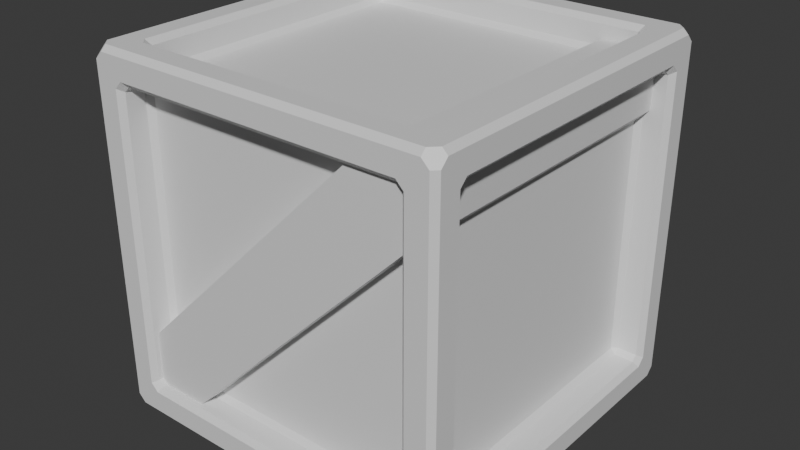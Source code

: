 # Source: box.blend  (saved by Blender 4.5.90; exported with 4.5.12 LTS)
import bpy
from mathutils import Matrix  # noqa: F401  (used for matrix-valued properties, if any)

bpy.ops.wm.read_factory_settings(use_empty=True)
scene = bpy.context.scene
scene.name = 'Scene'

# ---- collections
col_collection = bpy.data.collections.new('Collection'); scene.collection.children.link(col_collection)

# ---- materials (node trees are filled in below, after node groups)
mat_material = bpy.data.materials.new('Material')
mat_material.alpha_threshold = 0.0
mat_material.roughness = 0.5
mat_material.line_color = (0.0, 0.0, 0.0, 1.0)
mat_material_001 = bpy.data.materials.new('Material.001')
mat_material_001.alpha_threshold = 0.0
mat_material_001.roughness = 0.5
mat_material_001.line_color = (0.0, 0.0, 0.0, 1.0)

# ---- material node trees
mat_material.use_nodes = True; mat_material.node_tree.nodes.clear()
_N = mat_material.node_tree.nodes; _L = mat_material.node_tree.links
n0 = _N.new('ShaderNodeOutputMaterial'); n0.name = 'Material Output'; n0.location = (200, 100)
n1 = _N.new('ShaderNodeBsdfPrincipled'); n1.name = 'Principled BSDF'; n1.location = (-200, 100)
n1.inputs[3].default_value = 1.45
_L.new(n1.outputs[0], n0.inputs[0])
n0.is_active_output = True
mat_material_001.use_nodes = True; mat_material_001.node_tree.nodes.clear()
_N = mat_material_001.node_tree.nodes; _L = mat_material_001.node_tree.links
n0 = _N.new('ShaderNodeOutputMaterial'); n0.name = 'Material Output'; n0.location = (200, 100)
n1 = _N.new('ShaderNodeBsdfPrincipled'); n1.name = 'Principled BSDF'; n1.location = (-200, 100)
n1.inputs[3].default_value = 1.45
_L.new(n1.outputs[0], n0.inputs[0])
n0.is_active_output = True

# ---- world
world_world = bpy.data.worlds.new('World'); scene.world = world_world
world_world.use_nodes = True; world_world.node_tree.nodes.clear()
_N = world_world.node_tree.nodes; _L = world_world.node_tree.links
n0 = _N.new('ShaderNodeOutputWorld'); n0.name = 'World Output'; n0.location = (200, 100)
n1 = _N.new('ShaderNodeBackground'); n1.name = 'Background'; n1.location = (-200, 100)
n1.inputs[0].default_value = (0.05088, 0.05088, 0.05088, 1.0)
_L.new(n1.outputs[0], n0.inputs[0])
n0.is_active_output = True
world_world.color = (0.05088, 0.05088, 0.05088)
world_world.sun_shadow_jitter_overblur = 0.0

# ---- meshes
me_cube = bpy.data.meshes.new('Cube')
me_cube.from_pydata([(0.2912, 0.3, 0.2788), (0.2788, 0.3, 0.2912), (0.2788, 0.2912, 0.3), (0.2912, 0.2788, 0.3), (0.3, 0.2788, 0.2912), (0.3, 0.2912, 0.2788), (0.2788, 0.3, -0.2912), (0.2912, 0.3, -0.2788), (0.3, 0.2912, -0.2788), (0.3, 0.2788, -0.2912), (0.2912, 0.2788, -0.3), (0.2788, 0.2912, -0.3), (0.3, -0.2912, 0.2788), (0.3, -0.2788, 0.2912), (0.2912, -0.2788, 0.3), (0.2788, -0.2912, 0.3), (0.2788, -0.3, 0.2912), (0.2912, -0.3, 0.2788), (0.3, -0.2912, -0.2788), (0.2912, -0.3, -0.2788), (0.2788, -0.3, -0.2912), (0.2788, -0.2912, -0.3), (0.2912, -0.2788, -0.3), (0.3, -0.2788, -0.2912), (-0.2912, 0.3, 0.2788), (-0.3, 0.2912, 0.2788), (-0.3, 0.2788, 0.2912), (-0.2912, 0.2788, 0.3), (-0.2788, 0.2912, 0.3), (-0.2788, 0.3, 0.2912), (-0.2912, 0.2788, -0.3), (-0.3, 0.2788, -0.2912), (-0.3, 0.2912, -0.2788), (-0.2912, 0.3, -0.2788), (-0.2788, 0.3, -0.2912), (-0.2788, 0.2912, -0.3), (-0.3, -0.2912, 0.2788), (-0.2912, -0.3, 0.2788), (-0.2788, -0.3, 0.2912), (-0.2788, -0.2912, 0.3), (-0.2912, -0.2788, 0.3), (-0.3, -0.2788, 0.2912), (-0.2912, -0.2788, -0.3), (-0.2788, -0.2912, -0.3), (-0.2788, -0.3, -0.2912), (-0.2912, -0.3, -0.2788), (-0.3, -0.2912, -0.2788), (-0.3, -0.2788, -0.2912), (0.2379, 0.2467, 0.2587), (0.2379, 0.2379, 0.2499), (0.2467, 0.2379, 0.2587), (-0.2379, 0.2467, 0.2587), (-0.2467, 0.2379, 0.2587), (-0.2379, 0.2379, 0.2499), (-0.2467, -0.2379, 0.2587), (-0.2379, -0.2467, 0.2587), (-0.2379, -0.2379, 0.2499), (0.2467, -0.2379, 0.2587), (0.2379, -0.2379, 0.2499), (0.2379, -0.2467, 0.2587), (0.2467, -0.2587, -0.2379), (0.2379, -0.2499, -0.2379), (0.2379, -0.2587, -0.2467), (0.2467, -0.2587, 0.2379), (0.2379, -0.2587, 0.2467), (0.2379, -0.2499, 0.2379), (-0.2379, -0.2587, 0.2467), (-0.2467, -0.2587, 0.2379), (-0.2379, -0.2499, 0.2379), (-0.2379, -0.2587, -0.2467), (-0.2379, -0.2499, -0.2379), (-0.2467, -0.2587, -0.2379), (-0.2587, -0.2467, -0.2379), (-0.2499, -0.2379, -0.2379), (-0.2587, -0.2379, -0.2467), (-0.2587, -0.2467, 0.2379), (-0.2587, -0.2379, 0.2467), (-0.2499, -0.2379, 0.2379), (-0.2587, 0.2379, 0.2467), (-0.2587, 0.2467, 0.2379), (-0.2499, 0.2379, 0.2379), (-0.2587, 0.2379, -0.2467), (-0.2499, 0.2379, -0.2379), (-0.2587, 0.2467, -0.2379), (-0.2379, 0.2467, -0.2587), (-0.2379, 0.2379, -0.2499), (-0.2467, 0.2379, -0.2587), (0.2379, 0.2467, -0.2587), (0.2467, 0.2379, -0.2587), (0.2379, 0.2379, -0.2499), (0.2467, -0.2379, -0.2587), (0.2379, -0.2467, -0.2587), (0.2379, -0.2379, -0.2499), (-0.2467, -0.2379, -0.2587), (-0.2379, -0.2379, -0.2499), (-0.2379, -0.2467, -0.2587), (0.2587, 0.2467, -0.2379), (0.2499, 0.2379, -0.2379), (0.2587, 0.2379, -0.2467), (0.2587, 0.2467, 0.2379), (0.2587, 0.2379, 0.2467), (0.2499, 0.2379, 0.2379), (0.2587, -0.2379, 0.2467), (0.2587, -0.2467, 0.2379), (0.2499, -0.2379, 0.2379), (0.2587, -0.2379, -0.2467), (0.2499, -0.2379, -0.2379), (0.2587, -0.2467, -0.2379), (-0.2467, 0.2587, -0.2379), (-0.2379, 0.2499, -0.2379), (-0.2379, 0.2587, -0.2467), (-0.2467, 0.2587, 0.2379), (-0.2379, 0.2587, 0.2467), (-0.2379, 0.2499, 0.2379), (0.2379, 0.2587, 0.2467), (0.2467, 0.2587, 0.2379), (0.2379, 0.2499, 0.2379), (0.2379, 0.2587, -0.2467), (0.2379, 0.2499, -0.2379), (0.2467, 0.2587, -0.2379), (-0.2379, 0.2467, 0.2912), (-0.2431, 0.2555, 0.3), (-0.2555, 0.2431, 0.3), (-0.2467, 0.2379, 0.2912), (0.2379, 0.2467, 0.2912), (0.2467, 0.2379, 0.2912), (0.2555, 0.2431, 0.3), (0.2431, 0.2555, 0.3), (0.2467, -0.2379, 0.2912), (0.2379, -0.2467, 0.2912), (0.2431, -0.2555, 0.3), (0.2555, -0.2431, 0.3), (-0.2467, -0.2379, 0.2912), (-0.2555, -0.2431, 0.3), (-0.2431, -0.2555, 0.3), (-0.2379, -0.2467, 0.2912), (0.2467, -0.2912, 0.2379), (0.2555, -0.3, 0.2431), (0.2431, -0.3, 0.2555), (0.2379, -0.2912, 0.2467), (0.2467, -0.2912, -0.2379), (0.2379, -0.2912, -0.2467), (0.2431, -0.3, -0.2555), (0.2555, -0.3, -0.2431), (-0.2379, -0.2912, -0.2467), (-0.2467, -0.2912, -0.2379), (-0.2555, -0.3, -0.2431), (-0.2431, -0.3, -0.2555), (-0.2379, -0.2912, 0.2467), (-0.2431, -0.3, 0.2555), (-0.2555, -0.3, 0.2431), (-0.2467, -0.2912, 0.2379), (-0.2912, -0.2467, -0.2379), (-0.2912, -0.2379, -0.2467), (-0.3, -0.2431, -0.2555), (-0.3, -0.2555, -0.2431), (-0.2912, -0.2467, 0.2379), (-0.3, -0.2555, 0.2431), (-0.3, -0.2431, 0.2555), (-0.2912, -0.2379, 0.2467), (-0.2912, 0.2379, -0.2467), (-0.2912, 0.2467, -0.2379), (-0.3, 0.2555, -0.2431), (-0.3, 0.2431, -0.2555), (-0.2912, 0.2379, 0.2467), (-0.3, 0.2431, 0.2555), (-0.3, 0.2555, 0.2431), (-0.2912, 0.2467, 0.2379), (0.2379, 0.2467, -0.2912), (0.2431, 0.2555, -0.3), (0.2555, 0.2431, -0.3), (0.2467, 0.2379, -0.2912), (-0.2379, 0.2467, -0.2912), (-0.2467, 0.2379, -0.2912), (-0.2555, 0.2431, -0.3), (-0.2431, 0.2555, -0.3), (-0.2467, -0.2379, -0.2912), (-0.2379, -0.2467, -0.2912), (-0.2431, -0.2555, -0.3), (-0.2555, -0.2431, -0.3), (0.2467, -0.2379, -0.2912), (0.2555, -0.2431, -0.3), (0.2431, -0.2555, -0.3), (0.2379, -0.2467, -0.2912), (0.2912, 0.2467, 0.2379), (0.3, 0.2555, 0.2431), (0.3, 0.2431, 0.2555), (0.2912, 0.2379, 0.2467), (0.2912, 0.2467, -0.2379), (0.2912, 0.2379, -0.2467), (0.3, 0.2431, -0.2555), (0.3, 0.2555, -0.2431), (0.2912, -0.2379, -0.2467), (0.2912, -0.2467, -0.2379), (0.3, -0.2555, -0.2431), (0.3, -0.2431, -0.2555), (0.2912, -0.2379, 0.2467), (0.3, -0.2431, 0.2555), (0.3, -0.2555, 0.2431), (0.2912, -0.2467, 0.2379), (-0.2467, 0.2912, 0.2379), (-0.2555, 0.3, 0.2431), (-0.2431, 0.3, 0.2555), (-0.2379, 0.2912, 0.2467), (-0.2467, 0.2912, -0.2379), (-0.2379, 0.2912, -0.2467), (-0.2431, 0.3, -0.2555), (-0.2555, 0.3, -0.2431), (0.2379, 0.2912, -0.2467), (0.2467, 0.2912, -0.2379), (0.2555, 0.3, -0.2431), (0.2431, 0.3, -0.2555), (0.2379, 0.2912, 0.2467), (0.2431, 0.3, 0.2555), (0.2555, 0.3, 0.2431), (0.2467, 0.2912, 0.2379)], [], [(0, 1, 2, 3, 4, 5), (6, 7, 8, 9, 10, 11), (12, 13, 14, 15, 16, 17), (18, 19, 20, 21, 22, 23), (24, 25, 26, 27, 28, 29), (30, 31, 32, 33, 34, 35), (36, 37, 38, 39, 40, 41), (42, 43, 44, 45, 46, 47), (48, 49, 50), (51, 52, 53), (54, 55, 56), (57, 58, 59), (60, 61, 62), (63, 64, 65), (66, 67, 68), (69, 70, 71), (72, 73, 74), (75, 76, 77), (78, 79, 80), (81, 82, 83), (84, 85, 86), (87, 88, 89), (90, 91, 92), (93, 94, 95), (96, 97, 98), (99, 100, 101), (102, 103, 104), (105, 106, 107), (108, 109, 110), (111, 112, 113), (114, 115, 116), (117, 118, 119), (120, 121, 122, 123), (124, 125, 126, 127), (128, 129, 130, 131), (132, 133, 134, 135), (136, 137, 138, 139), (140, 141, 142, 143), (144, 145, 146, 147), (148, 149, 150, 151), (152, 153, 154, 155), (156, 157, 158, 159), (160, 161, 162, 163), (164, 165, 166, 167), (168, 169, 170, 171), (172, 173, 174, 175), (176, 177, 178, 179), (180, 181, 182, 183), (184, 185, 186, 187), (188, 189, 190, 191), (192, 193, 194, 195), (196, 197, 198, 199), (200, 201, 202, 203), (204, 205, 206, 207), (208, 209, 210, 211), (212, 213, 214, 215), (30, 42, 47, 31), (11, 35, 34, 6), (5, 8, 7, 0), (45, 37, 36, 46), (17, 19, 18, 12), (24, 33, 32, 25), (15, 39, 38, 16), (3, 14, 13, 4), (43, 21, 20, 44), (40, 27, 26, 41), (28, 2, 1, 29), (22, 10, 9, 23), (120, 124, 127, 121), (125, 128, 131, 126), (132, 123, 122, 133), (129, 135, 134, 130), (126, 3, 2, 127), (27, 122, 121, 28), (39, 134, 133, 40), (14, 131, 130, 15), (136, 140, 143, 137), (147, 142, 141, 144), (138, 149, 148, 139), (145, 151, 150, 146), (142, 20, 19, 143), (16, 138, 137, 17), (37, 150, 149, 38), (44, 147, 146, 45), (155, 157, 156, 152), (163, 154, 153, 160), (158, 165, 164, 159), (166, 162, 161, 167), (154, 47, 46, 155), (41, 158, 157, 36), (25, 166, 165, 26), (31, 163, 162, 32), (168, 172, 175, 169), (173, 176, 179, 174), (180, 171, 170, 181), (177, 183, 182, 178), (174, 30, 35, 175), (10, 170, 169, 11), (21, 182, 181, 22), (42, 179, 178, 43), (184, 188, 191, 185), (195, 190, 189, 192), (186, 197, 196, 187), (198, 194, 193, 199), (190, 9, 8, 191), (4, 186, 185, 5), (12, 198, 197, 13), (23, 195, 194, 18), (200, 204, 207, 201), (211, 206, 205, 208), (202, 213, 212, 203), (214, 210, 209, 215), (206, 34, 33, 207), (29, 202, 201, 24), (0, 214, 213, 1), (6, 211, 210, 7), (53, 49, 48, 51), (49, 58, 57, 50), (56, 53, 52, 54), (58, 56, 55, 59), (65, 61, 60, 63), (69, 62, 61, 70), (64, 66, 68, 65), (70, 68, 67, 71), (72, 75, 77, 73), (81, 74, 73, 82), (76, 78, 80, 77), (79, 83, 82, 80), (89, 85, 84, 87), (85, 94, 93, 86), (92, 89, 88, 90), (94, 92, 91, 95), (101, 97, 96, 99), (105, 98, 97, 106), (100, 102, 104, 101), (103, 107, 106, 104), (113, 109, 108, 111), (117, 110, 109, 118), (112, 114, 116, 113), (115, 119, 118, 116), (123, 52, 51, 120), (50, 125, 124, 48), (59, 129, 128, 57), (135, 55, 54, 132), (139, 64, 63, 136), (62, 141, 140, 60), (71, 145, 144, 69), (151, 67, 66, 148), (159, 76, 75, 156), (74, 153, 152, 72), (83, 161, 160, 81), (167, 79, 78, 164), (171, 88, 87, 168), (86, 173, 172, 84), (95, 177, 176, 93), (183, 91, 90, 180), (187, 100, 99, 184), (98, 189, 188, 96), (107, 193, 192, 105), (199, 103, 102, 196), (203, 112, 111, 200), (110, 205, 204, 108), (119, 209, 208, 117), (215, 115, 114, 212), (0, 7, 210, 214), (4, 13, 197, 186), (2, 28, 121, 127), (14, 3, 126, 131), (8, 5, 185, 191), (29, 1, 213, 202), (6, 34, 206, 211), (10, 22, 181, 170), (35, 11, 169, 175), (23, 9, 190, 195), (12, 18, 194, 198), (16, 38, 149, 138), (39, 15, 130, 134), (19, 17, 137, 143), (21, 43, 178, 182), (44, 20, 142, 147), (33, 24, 201, 207), (25, 32, 162, 166), (27, 40, 133, 122), (41, 26, 165, 158), (42, 30, 174, 179), (31, 47, 154, 163), (46, 36, 157, 155), (37, 45, 146, 150), (51, 48, 124, 120), (49, 53, 56, 58), (50, 57, 128, 125), (54, 52, 123, 132), (59, 55, 135, 129), (63, 60, 140, 136), (61, 65, 68, 70), (62, 69, 144, 141), (66, 64, 139, 148), (71, 67, 151, 145), (75, 72, 152, 156), (73, 77, 80, 82), (74, 81, 160, 153), (78, 76, 159, 164), (83, 79, 167, 161), (87, 84, 172, 168), (85, 89, 92, 94), (86, 93, 176, 173), (90, 88, 171, 180), (95, 91, 183, 177), (99, 96, 188, 184), (97, 101, 104, 106), (98, 105, 192, 189), (102, 100, 187, 196), (107, 103, 199, 193), (111, 108, 204, 200), (109, 113, 116, 118), (110, 117, 208, 205), (114, 112, 203, 212), (119, 115, 215, 209)])
_uv = me_cube.uv_layers.new(name='UVMap')
_uv.uv.foreach_set('vector', [0.6162, 0.4963, 0.6213, 0.4912, 0.6313, 0.5003, 0.6285, 0.5086, 0.6213, 0.5087, 0.6162, 0.5036, 0.3752, 0.4936, 0.3836, 0.4964, 0.3836, 0.5036, 0.3785, 0.5087, 0.3713, 0.5088, 0.3662, 0.5037, 0.6162, 0.7464, 0.6213, 0.7413, 0.6285, 0.7414, 0.6313, 0.7497, 0.6213, 0.7588, 0.6162, 0.7537, 0.3836, 0.7464, 0.3836, 0.7536, 0.3752, 0.7564, 0.3662, 0.7463, 0.3713, 0.7412, 0.3785, 0.7413, 0.6162, 0.2536, 0.6162, 0.2463, 0.6213, 0.2412, 0.6247, 0.2415, 0.6249, 0.258, 0.6213, 0.2587, 0.1287, 0.5088, 0.125, 0.5088, 0.125, 0.5037, 0.1268, 0.5018, 0.1335, 0.5003, 0.1338, 0.5037, 0.6162, 0.003663, 0.6162, 0.0, 0.6213, 0.0, 0.6232, 0.001831, 0.6247, 0.008502, 0.6213, 0.008787, 0.1287, 0.7412, 0.1338, 0.7463, 0.1335, 0.7497, 0.1268, 0.7482, 0.125, 0.7463, 0.125, 0.7412, 0.6509, 0.5222, 0.6509, 0.5259, 0.6472, 0.5259, 0.8491, 0.5222, 0.8528, 0.5259, 0.8491, 0.5259, 0.8528, 0.7241, 0.8491, 0.7278, 0.8491, 0.7241, 0.6472, 0.7241, 0.6509, 0.7241, 0.6509, 0.7278, 0.4009, 0.7722, 0.4009, 0.7759, 0.3972, 0.7759, 0.5991, 0.7722, 0.6028, 0.7759, 0.5991, 0.7759, 0.6028, 0.9741, 0.5991, 0.9778, 0.5991, 0.9741, 0.3972, 0.9741, 0.4009, 0.9741, 0.4009, 0.9778, 0.4009, 0.02221, 0.4009, 0.02587, 0.3972, 0.02587, 0.5991, 0.02221, 0.6028, 0.02587, 0.5991, 0.02587, 0.6028, 0.2241, 0.5991, 0.2278, 0.5991, 0.2241, 0.3972, 0.2241, 0.4009, 0.2241, 0.4009, 0.2278, 0.1509, 0.5222, 0.1509, 0.5259, 0.1472, 0.5259, 0.3491, 0.5222, 0.3528, 0.5259, 0.3491, 0.5259, 0.3528, 0.7241, 0.3491, 0.7278, 0.3491, 0.7241, 0.1472, 0.7241, 0.1509, 0.7241, 0.1509, 0.7278, 0.4009, 0.5222, 0.4009, 0.5259, 0.3972, 0.5259, 0.5991, 0.5222, 0.6028, 0.5259, 0.5991, 0.5259, 0.6028, 0.7241, 0.5991, 0.7278, 0.5991, 0.7241, 0.3972, 0.7241, 0.4009, 0.7241, 0.4009, 0.7278, 0.4009, 0.2722, 0.4009, 0.2759, 0.3972, 0.2759, 0.5991, 0.2722, 0.6028, 0.2759, 0.5991, 0.2759, 0.6028, 0.4741, 0.5991, 0.4778, 0.5991, 0.4741, 0.3972, 0.4741, 0.4009, 0.4741, 0.4009, 0.4778, 0.8491, 0.5222, 0.8513, 0.5185, 0.8565, 0.5237, 0.8528, 0.5259, 0.6509, 0.5222, 0.6472, 0.5259, 0.6435, 0.5237, 0.6487, 0.5185, 0.6472, 0.7241, 0.6509, 0.7278, 0.6487, 0.7315, 0.6435, 0.7263, 0.8528, 0.7241, 0.8565, 0.7263, 0.8513, 0.7315, 0.8491, 0.7278, 0.5991, 0.7722, 0.6013, 0.7685, 0.6065, 0.7737, 0.6028, 0.7759, 0.4009, 0.7722, 0.3972, 0.7759, 0.3935, 0.7737, 0.3987, 0.7685, 0.3972, 0.9741, 0.4009, 0.9778, 0.3987, 0.9815, 0.3935, 0.9763, 0.6028, 0.9741, 0.6065, 0.9763, 0.6013, 0.9815, 0.5991, 0.9778, 0.4009, 0.02221, 0.3972, 0.02587, 0.3935, 0.02372, 0.3987, 0.01854, 0.5991, 0.02221, 0.6013, 0.01854, 0.6065, 0.02372, 0.6028, 0.02587, 0.3972, 0.2241, 0.4009, 0.2278, 0.3987, 0.2315, 0.3935, 0.2263, 0.6028, 0.2241, 0.6065, 0.2263, 0.6013, 0.2315, 0.5991, 0.2278, 0.3491, 0.5222, 0.3513, 0.5185, 0.3565, 0.5237, 0.3528, 0.5259, 0.1509, 0.5222, 0.1472, 0.5259, 0.1435, 0.5237, 0.1487, 0.5185, 0.1472, 0.7241, 0.1509, 0.7278, 0.1487, 0.7315, 0.1435, 0.7263, 0.3528, 0.7241, 0.3565, 0.7263, 0.3513, 0.7315, 0.3491, 0.7278, 0.5991, 0.5222, 0.6013, 0.5185, 0.6065, 0.5237, 0.6028, 0.5259, 0.4009, 0.5222, 0.3972, 0.5259, 0.3935, 0.5237, 0.3987, 0.5185, 0.3972, 0.7241, 0.4009, 0.7278, 0.3987, 0.7315, 0.3935, 0.7263, 0.6028, 0.7241, 0.6065, 0.7263, 0.6013, 0.7315, 0.5991, 0.7278, 0.5991, 0.2722, 0.6013, 0.2685, 0.6065, 0.2737, 0.6028, 0.2759, 0.4009, 0.2722, 0.3972, 0.2759, 0.3935, 0.2737, 0.3987, 0.2685, 0.3972, 0.4741, 0.4009, 0.4778, 0.3987, 0.4815, 0.3935, 0.4763, 0.6028, 0.4741, 0.6065, 0.4763, 0.6013, 0.4815, 0.5991, 0.4778, 0.1287, 0.5088, 0.1287, 0.7412, 0.125, 0.7412, 0.125, 0.5088, 0.3662, 0.5037, 0.1338, 0.5037, 0.1335, 0.5003, 0.3752, 0.4936, 0.6162, 0.5036, 0.3836, 0.5036, 0.3836, 0.4964, 0.6162, 0.4963, 0.3838, 0.0, 0.6162, 0.0, 0.6162, 0.003663, 0.3838, 0.003663, 0.6162, 0.7537, 0.3836, 0.7536, 0.3836, 0.7464, 0.6162, 0.7464, 0.6162, 0.2536, 0.3838, 0.2537, 0.3838, 0.2463, 0.6162, 0.2463, 0.6313, 0.7497, 0.625, 0.9912, 0.6213, 0.9912, 0.6213, 0.7588, 0.6285, 0.5086, 0.6285, 0.7414, 0.6213, 0.7413, 0.6213, 0.5087, 0.1338, 0.7463, 0.3662, 0.7463, 0.3752, 0.7564, 0.1335, 0.7497, 0.6247, 0.008502, 0.6247, 0.2415, 0.6213, 0.2412, 0.6213, 0.008787, 0.6249, 0.258, 0.6313, 0.5003, 0.6213, 0.4912, 0.6213, 0.2587, 0.3713, 0.7412, 0.3713, 0.5088, 0.3785, 0.5087, 0.3785, 0.7413, 0.8491, 0.5222, 0.6509, 0.5222, 0.6487, 0.5185, 0.8513, 0.5185, 0.6472, 0.5259, 0.6472, 0.7241, 0.6435, 0.7263, 0.6435, 0.5237, 0.8528, 0.7241, 0.8528, 0.5259, 0.8565, 0.5237, 0.8565, 0.7263, 0.6509, 0.7278, 0.8491, 0.7278, 0.8513, 0.7315, 0.6487, 0.7315, 0.6435, 0.5237, 0.6285, 0.5086, 0.6313, 0.5003, 0.6487, 0.5185, 0.8713, 0.5088, 0.8565, 0.5237, 0.8513, 0.5185, 0.8662, 0.5037, 0.8662, 0.7463, 0.8513, 0.7315, 0.8565, 0.7263, 0.8713, 0.7412, 0.6285, 0.7414, 0.6435, 0.7263, 0.6487, 0.7315, 0.6313, 0.7497, 0.5991, 0.7722, 0.4009, 0.7722, 0.3987, 0.7685, 0.6013, 0.7685, 0.3935, 0.9763, 0.3935, 0.7737, 0.3972, 0.7759, 0.3972, 0.9741, 0.6065, 0.7737, 0.6065, 0.9763, 0.6028, 0.9741, 0.6028, 0.7759, 0.4009, 0.9778, 0.5991, 0.9778, 0.6013, 0.9815, 0.3987, 0.9815, 0.3935, 0.7737, 0.3752, 0.7564, 0.3836, 0.7536, 0.3987, 0.7685, 0.6213, 0.7588, 0.6065, 0.7737, 0.6013, 0.7685, 0.6162, 0.7537, 0.6162, 0.9963, 0.6013, 0.9815, 0.6065, 0.9763, 0.6213, 0.9912, 0.3787, 0.9912, 0.3935, 0.9763, 0.3987, 0.9815, 0.3838, 0.9963, 0.3987, 0.01854, 0.6013, 0.01854, 0.5991, 0.02221, 0.4009, 0.02221, 0.3935, 0.2263, 0.3935, 0.02372, 0.3972, 0.02587, 0.3972, 0.2241, 0.6065, 0.02372, 0.6065, 0.2263, 0.6028, 0.2241, 0.6028, 0.02587, 0.6013, 0.2315, 0.3987, 0.2315, 0.4009, 0.2278, 0.5991, 0.2278, 0.3935, 0.02372, 0.3787, 0.008843, 0.3838, 0.003663, 0.3987, 0.01854, 0.6213, 0.008787, 0.6065, 0.02372, 0.6013, 0.01854, 0.6162, 0.003663, 0.6162, 0.2463, 0.6013, 0.2315, 0.6065, 0.2263, 0.6213, 0.2412, 0.3787, 0.2412, 0.3935, 0.2263, 0.3987, 0.2315, 0.3838, 0.2463, 0.3491, 0.5222, 0.1509, 0.5222, 0.1487, 0.5185, 0.3513, 0.5185, 0.1472, 0.5259, 0.1472, 0.7241, 0.1435, 0.7263, 0.1435, 0.5237, 0.3528, 0.7241, 0.3528, 0.5259, 0.3565, 0.5237, 0.3565, 0.7263, 0.1509, 0.7278, 0.3491, 0.7278, 0.3513, 0.7315, 0.1487, 0.7315, 0.1435, 0.5237, 0.1287, 0.5088, 0.1338, 0.5037, 0.1487, 0.5185, 0.3713, 0.5088, 0.3565, 0.5237, 0.3513, 0.5185, 0.3662, 0.5037, 0.3662, 0.7463, 0.3513, 0.7315, 0.3565, 0.7263, 0.3713, 0.7412, 0.1287, 0.7412, 0.1435, 0.7263, 0.1487, 0.7315, 0.1338, 0.7463, 0.5991, 0.5222, 0.4009, 0.5222, 0.3987, 0.5185, 0.6013, 0.5185, 0.3935, 0.7263, 0.3935, 0.5237, 0.3972, 0.5259, 0.3972, 0.7241, 0.6065, 0.5237, 0.6065, 0.7263, 0.6028, 0.7241, 0.6028, 0.5259, 0.6013, 0.7315, 0.3987, 0.7315, 0.4009, 0.7278, 0.5991, 0.7278, 0.3935, 0.5237, 0.3785, 0.5087, 0.3836, 0.5036, 0.3987, 0.5185, 0.6213, 0.5087, 0.6065, 0.5237, 0.6013, 0.5185, 0.6162, 0.5036, 0.6162, 0.7464, 0.6013, 0.7315, 0.6065, 0.7263, 0.6213, 0.7413, 0.3785, 0.7413, 0.3935, 0.7263, 0.3987, 0.7315, 0.3836, 0.7464, 0.5991, 0.2722, 0.4009, 0.2722, 0.3987, 0.2685, 0.6013, 0.2685, 0.3935, 0.4763, 0.3935, 0.2737, 0.3972, 0.2759, 0.3972, 0.4741, 0.6065, 0.2737, 0.6065, 0.4763, 0.6028, 0.4741, 0.6028, 0.2759, 0.6013, 0.4815, 0.3987, 0.4815, 0.4009, 0.4778, 0.5991, 0.4778, 0.3935, 0.2737, 0.3787, 0.2588, 0.3838, 0.2537, 0.3987, 0.2685, 0.6213, 0.2587, 0.6065, 0.2737, 0.6013, 0.2685, 0.6162, 0.2536, 0.6162, 0.4963, 0.6013, 0.4815, 0.6065, 0.4763, 0.6213, 0.4912, 0.3752, 0.4936, 0.3935, 0.4763, 0.3987, 0.4815, 0.3836, 0.4964, 0.8491, 0.5259, 0.6509, 0.5259, 0.6509, 0.5222, 0.8491, 0.5222, 0.6509, 0.5259, 0.6509, 0.7241, 0.6472, 0.7241, 0.6472, 0.5259, 0.8491, 0.7241, 0.8491, 0.5259, 0.8528, 0.5259, 0.8528, 0.7241, 0.6509, 0.7241, 0.8491, 0.7241, 0.8491, 0.7278, 0.6509, 0.7278, 0.5991, 0.7759, 0.4009, 0.7759, 0.4009, 0.7722, 0.5991, 0.7722, 0.3972, 0.9741, 0.3972, 0.7759, 0.4009, 0.7759, 0.4009, 0.9741, 0.6028, 0.7759, 0.6028, 0.9741, 0.5991, 0.9741, 0.5991, 0.7759, 0.4009, 0.9741, 0.5991, 0.9741, 0.5991, 0.9778, 0.4009, 0.9778, 0.4009, 0.02221, 0.5991, 0.02221, 0.5991, 0.02587, 0.4009, 0.02587, 0.3972, 0.2241, 0.3972, 0.02587, 0.4009, 0.02587, 0.4009, 0.2241, 0.6028, 0.02587, 0.6028, 0.2241, 0.5991, 0.2241, 0.5991, 0.02587, 0.5991, 0.2278, 0.4009, 0.2278, 0.4009, 0.2241, 0.5991, 0.2241, 0.3491, 0.5259, 0.1509, 0.5259, 0.1509, 0.5222, 0.3491, 0.5222, 0.1509, 0.5259, 0.1509, 0.7241, 0.1472, 0.7241, 0.1472, 0.5259, 0.3491, 0.7241, 0.3491, 0.5259, 0.3528, 0.5259, 0.3528, 0.7241, 0.1509, 0.7241, 0.3491, 0.7241, 0.3491, 0.7278, 0.1509, 0.7278, 0.5991, 0.5259, 0.4009, 0.5259, 0.4009, 0.5222, 0.5991, 0.5222, 0.3972, 0.7241, 0.3972, 0.5259, 0.4009, 0.5259, 0.4009, 0.7241, 0.6028, 0.5259, 0.6028, 0.7241, 0.5991, 0.7241, 0.5991, 0.5259, 0.5991, 0.7278, 0.4009, 0.7278, 0.4009, 0.7241, 0.5991, 0.7241, 0.5991, 0.2759, 0.4009, 0.2759, 0.4009, 0.2722, 0.5991, 0.2722, 0.3972, 0.4741, 0.3972, 0.2759, 0.4009, 0.2759, 0.4009, 0.4741, 0.6028, 0.2759, 0.6028, 0.4741, 0.5991, 0.4741, 0.5991, 0.2759, 0.5991, 0.4778, 0.4009, 0.4778, 0.4009, 0.4741, 0.5991, 0.4741, 0.8528, 0.5259, 0.8528, 0.5259, 0.8491, 0.5222, 0.8491, 0.5222, 0.6472, 0.5259, 0.6472, 0.5259, 0.6509, 0.5222, 0.6509, 0.5222, 0.6509, 0.7278, 0.6509, 0.7278, 0.6472, 0.7241, 0.6472, 0.7241, 0.8491, 0.7278, 0.8491, 0.7278, 0.8528, 0.7241, 0.8528, 0.7241, 0.6028, 0.7759, 0.6028, 0.7759, 0.5991, 0.7722, 0.5991, 0.7722, 0.3972, 0.7759, 0.3972, 0.7759, 0.4009, 0.7722, 0.4009, 0.7722, 0.4009, 0.9778, 0.4009, 0.9778, 0.3972, 0.9741, 0.3972, 0.9741, 0.5991, 0.9778, 0.5991, 0.9778, 0.6028, 0.9741, 0.6028, 0.9741, 0.6028, 0.02587, 0.6028, 0.02587, 0.5991, 0.02221, 0.5991, 0.02221, 0.3972, 0.02587, 0.3972, 0.02587, 0.4009, 0.02221, 0.4009, 0.02221, 0.4009, 0.2278, 0.4009, 0.2278, 0.3972, 0.2241, 0.3972, 0.2241, 0.5991, 0.2278, 0.5991, 0.2278, 0.6028, 0.2241, 0.6028, 0.2241, 0.3528, 0.5259, 0.3528, 0.5259, 0.3491, 0.5222, 0.3491, 0.5222, 0.1472, 0.5259, 0.1472, 0.5259, 0.1509, 0.5222, 0.1509, 0.5222, 0.1509, 0.7278, 0.1509, 0.7278, 0.1472, 0.7241, 0.1472, 0.7241, 0.3491, 0.7278, 0.3491, 0.7278, 0.3528, 0.7241, 0.3528, 0.7241, 0.6028, 0.5259, 0.6028, 0.5259, 0.5991, 0.5222, 0.5991, 0.5222, 0.3972, 0.5259, 0.3972, 0.5259, 0.4009, 0.5222, 0.4009, 0.5222, 0.4009, 0.7278, 0.4009, 0.7278, 0.3972, 0.7241, 0.3972, 0.7241, 0.5991, 0.7278, 0.5991, 0.7278, 0.6028, 0.7241, 0.6028, 0.7241, 0.6028, 0.2759, 0.6028, 0.2759, 0.5991, 0.2722, 0.5991, 0.2722, 0.3972, 0.2759, 0.3972, 0.2759, 0.4009, 0.2722, 0.4009, 0.2722, 0.4009, 0.4778, 0.4009, 0.4778, 0.3972, 0.4741, 0.3972, 0.4741, 0.5991, 0.4778, 0.5991, 0.4778, 0.6028, 0.4741, 0.6028, 0.4741, 0.6162, 0.4963, 0.3836, 0.4964, 0.3987, 0.4815, 0.6013, 0.4815, 0.6213, 0.5087, 0.6213, 0.7413, 0.6065, 0.7263, 0.6065, 0.5237, 0.6313, 0.5003, 0.8662, 0.5037, 0.8513, 0.5185, 0.6487, 0.5185, 0.6285, 0.7414, 0.6285, 0.5086, 0.6435, 0.5237, 0.6435, 0.7263, 0.3836, 0.5036, 0.6162, 0.5036, 0.6013, 0.5185, 0.3987, 0.5185, 0.6213, 0.2587, 0.6213, 0.4912, 0.6065, 0.4763, 0.6065, 0.2737, 0.3752, 0.4936, 0.3787, 0.2588, 0.3935, 0.2737, 0.3935, 0.4763, 0.3713, 0.5088, 0.3713, 0.7412, 0.3565, 0.7263, 0.3565, 0.5237, 0.1338, 0.5037, 0.3662, 0.5037, 0.3513, 0.5185, 0.1487, 0.5185, 0.3785, 0.7413, 0.3785, 0.5087, 0.3935, 0.5237, 0.3935, 0.7263, 0.6162, 0.7464, 0.3836, 0.7464, 0.3987, 0.7315, 0.6013, 0.7315, 0.6213, 0.7588, 0.6213, 0.9912, 0.6065, 0.9763, 0.6065, 0.7737, 0.8662, 0.7463, 0.6313, 0.7497, 0.6487, 0.7315, 0.8513, 0.7315, 0.3836, 0.7536, 0.6162, 0.7537, 0.6013, 0.7685, 0.3987, 0.7685, 0.3662, 0.7463, 0.1338, 0.7463, 0.1487, 0.7315, 0.3513, 0.7315, 0.3787, 0.9912, 0.3752, 0.7564, 0.3935, 0.7737, 0.3935, 0.9763, 0.3838, 0.2537, 0.6162, 0.2536, 0.6013, 0.2685, 0.3987, 0.2685, 0.6162, 0.2463, 0.3838, 0.2463, 0.3987, 0.2315, 0.6013, 0.2315, 0.8713, 0.5088, 0.8713, 0.7412, 0.8565, 0.7263, 0.8565, 0.5237, 0.6213, 0.008787, 0.6213, 0.2412, 0.6065, 0.2263, 0.6065, 0.02372, 0.1287, 0.7412, 0.1287, 0.5088, 0.1435, 0.5237, 0.1435, 0.7263, 0.3787, 0.2412, 0.3787, 0.008843, 0.3935, 0.02372, 0.3935, 0.2263, 0.3838, 0.003663, 0.6162, 0.003663, 0.6013, 0.01854, 0.3987, 0.01854, 0.6162, 0.9963, 0.3838, 0.9963, 0.3987, 0.9815, 0.6013, 0.9815, 0.8491, 0.5222, 0.6509, 0.5222, 0.6509, 0.5222, 0.8491, 0.5222, 0.6509, 0.5259, 0.8491, 0.5259, 0.8491, 0.7241, 0.6509, 0.7241, 0.6472, 0.5259, 0.6472, 0.7241, 0.6472, 0.7241, 0.6472, 0.5259, 0.8528, 0.7241, 0.8528, 0.5259, 0.8528, 0.5259, 0.8528, 0.7241, 0.6509, 0.7278, 0.8491, 0.7278, 0.8491, 0.7278, 0.6509, 0.7278, 0.5991, 0.7722, 0.4009, 0.7722, 0.4009, 0.7722, 0.5991, 0.7722, 0.4009, 0.7759, 0.5991, 0.7759, 0.5991, 0.9741, 0.4009, 0.9741, 0.3972, 0.7759, 0.3972, 0.9741, 0.3972, 0.9741, 0.3972, 0.7759, 0.6028, 0.9741, 0.6028, 0.7759, 0.6028, 0.7759, 0.6028, 0.9741, 0.4009, 0.9778, 0.5991, 0.9778, 0.5991, 0.9778, 0.4009, 0.9778, 0.5991, 0.02221, 0.4009, 0.02221, 0.4009, 0.02221, 0.5991, 0.02221, 0.4009, 0.02587, 0.5991, 0.02587, 0.5991, 0.2241, 0.4009, 0.2241, 0.3972, 0.02587, 0.3972, 0.2241, 0.3972, 0.2241, 0.3972, 0.02587, 0.6028, 0.2241, 0.6028, 0.02587, 0.6028, 0.02587, 0.6028, 0.2241, 0.4009, 0.2278, 0.5991, 0.2278, 0.5991, 0.2278, 0.4009, 0.2278, 0.3491, 0.5222, 0.1509, 0.5222, 0.1509, 0.5222, 0.3491, 0.5222, 0.1509, 0.5259, 0.3491, 0.5259, 0.3491, 0.7241, 0.1509, 0.7241, 0.1472, 0.5259, 0.1472, 0.7241, 0.1472, 0.7241, 0.1472, 0.5259, 0.3528, 0.7241, 0.3528, 0.5259, 0.3528, 0.5259, 0.3528, 0.7241, 0.1509, 0.7278, 0.3491, 0.7278, 0.3491, 0.7278, 0.1509, 0.7278, 0.5991, 0.5222, 0.4009, 0.5222, 0.4009, 0.5222, 0.5991, 0.5222, 0.4009, 0.5259, 0.5991, 0.5259, 0.5991, 0.7241, 0.4009, 0.7241, 0.3972, 0.5259, 0.3972, 0.7241, 0.3972, 0.7241, 0.3972, 0.5259, 0.6028, 0.7241, 0.6028, 0.5259, 0.6028, 0.5259, 0.6028, 0.7241, 0.4009, 0.7278, 0.5991, 0.7278, 0.5991, 0.7278, 0.4009, 0.7278, 0.5991, 0.2722, 0.4009, 0.2722, 0.4009, 0.2722, 0.5991, 0.2722, 0.4009, 0.2759, 0.5991, 0.2759, 0.5991, 0.4741, 0.4009, 0.4741, 0.3972, 0.2759, 0.3972, 0.4741, 0.3972, 0.4741, 0.3972, 0.2759, 0.6028, 0.4741, 0.6028, 0.2759, 0.6028, 0.2759, 0.6028, 0.4741, 0.4009, 0.4778, 0.5991, 0.4778, 0.5991, 0.4778, 0.4009, 0.4778])
me_cube.materials.append(mat_material)
me_cube.use_mirror_x = True
me_cube.use_mirror_y = True
me_cube.use_mirror_vertex_groups = False
me_cube.update()
me_cube_002 = bpy.data.meshes.new('Cube.002')
me_cube_002.from_pydata([(-0.1793, 0.2843, -0.2691), (-0.1793, -0.2843, -0.2691), (0.2691, 0.2843, 0.1793), (-0.2716, 0.2843, -0.2716), (-0.2691, 0.2843, -0.1793), (-0.2716, -0.2843, -0.2716), (0.2716, 0.2843, 0.2716), (0.1793, 0.2843, 0.2691), (0.2716, -0.2843, 0.2716), (0.1793, -0.2843, 0.2691), (0.2691, -0.2843, 0.1793), (-0.2691, -0.2843, -0.1793)], [], [(1, 5, 3, 0), (0, 2, 10, 1), (3, 6, 2, 0), (4, 7, 6, 3), (5, 11, 4, 3), (8, 10, 2, 6), (9, 8, 6, 7), (5, 8, 9, 11), (1, 10, 8, 5), (11, 9, 7, 4)])
_uv = me_cube_002.uv_layers.new(name='UVMap')
_uv.uv.foreach_set('vector', [0.125, 0.5, 0.25, 0.5, 0.25, 0.75, 0.125, 0.75, 0.375, 0.0, 0.625, 0.0, 0.625, 0.25, 0.375, 0.25, 0.375, 0.875, 0.625, 0.875, 0.625, 1.0, 0.375, 1.0, 0.375, 0.75, 0.625, 0.75, 0.625, 0.875, 0.375, 0.875, 0.25, 0.5, 0.375, 0.5, 0.375, 0.75, 0.25, 0.75, 0.75, 0.5, 0.875, 0.5, 0.875, 0.75, 0.75, 0.75, 0.625, 0.5, 0.75, 0.5, 0.75, 0.75, 0.625, 0.75, 0.375, 0.375, 0.625, 0.375, 0.625, 0.5, 0.375, 0.5, 0.375, 0.25, 0.625, 0.25, 0.625, 0.375, 0.375, 0.375, 0.375, 0.5, 0.625, 0.5, 0.625, 0.75, 0.375, 0.75])
me_cube_002.materials.append(mat_material_001)
me_cube_002.use_mirror_x = True
me_cube_002.use_mirror_y = True
me_cube_002.use_mirror_vertex_groups = False
me_cube_002.update()

# ---- objects
ob_cube = bpy.data.objects.new('Cube', me_cube)
ob_cube_002 = bpy.data.objects.new('Cube.002', me_cube_002)

# ---- transforms, parenting, visibility, modifiers, constraints
ob_cube.location = (0.0, 0.0, 0.0)
ob_cube.lock_rotations_4d = False
ob_cube.empty_display_type = 'ARROWS'
ob_cube.lineart.crease_threshold = 0.0
ob_cube.use_mesh_mirror_x = True
ob_cube.use_mesh_mirror_y = True
ob_cube_002.location = (0.0, 0.0, 0.0)
ob_cube_002.lock_rotations_4d = False
ob_cube_002.empty_display_type = 'ARROWS'
ob_cube_002.lineart.crease_threshold = 0.0
ob_cube_002.use_mesh_mirror_x = True
ob_cube_002.use_mesh_mirror_y = True

# ---- collection membership
col_collection.objects.link(ob_cube)
col_collection.objects.link(ob_cube_002)

# ---- scene / render settings (as saved in the file)
scene.frame_start = 1; scene.frame_end = 250; scene.frame_set(1)
scene.render.engine = 'BLENDER_EEVEE_NEXT'
bpy.context.view_layer.update()

# ---- added for rendering (the .blend has no active camera and no usable light): camera, sun
cam_auto = bpy.data.cameras.new('AutoCamera')
cam_auto.lens = 50.0
cam_auto.sensor_width = 36.0
cam_auto.clip_end = 1000.0
ob_auto_camera = bpy.data.objects.new('AutoCamera', cam_auto)
scene.collection.objects.link(ob_auto_camera)
ob_auto_camera.location = (0.961522, -1.15383, 0.769217)
ob_auto_camera.rotation_euler = (1.09748, -7.21219e-08, 0.694738)
scene.camera = ob_auto_camera
light_auto_sun = bpy.data.lights.new('AutoSun', 'SUN')
light_auto_sun.energy = 3.0
light_auto_sun.angle = 0.0523599
ob_auto_sun = bpy.data.objects.new('AutoSun', light_auto_sun)
scene.collection.objects.link(ob_auto_sun)
ob_auto_sun.rotation_euler = (0.872665, 0.174533, 0.523599)
bpy.context.view_layer.update()
